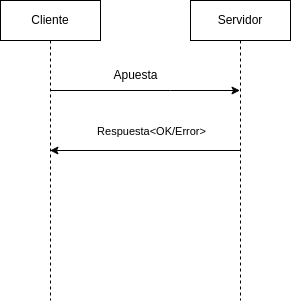

The diagram above was exported from draw.io. Its source (the exported page's mxGraphModel, read from the mxfile embedded in the PNG):
<mxGraphModel dx="818" dy="481" grid="1" gridSize="10" guides="1" tooltips="1" connect="1" arrows="1" fold="1" page="1" pageScale="1" pageWidth="850" pageHeight="1100" math="0" shadow="0">
  <root>
    <mxCell id="0" />
    <mxCell id="1" parent="0" />
    <mxCell id="CgKDKGLs3WwL-N7NRDyH-3" style="edgeStyle=orthogonalEdgeStyle;rounded=0;orthogonalLoop=1;jettySize=auto;html=1;curved=0;" edge="1" parent="1" source="CgKDKGLs3WwL-N7NRDyH-1" target="CgKDKGLs3WwL-N7NRDyH-2">
      <mxGeometry relative="1" as="geometry">
        <Array as="points">
          <mxPoint x="330" y="150" />
          <mxPoint x="330" y="150" />
        </Array>
      </mxGeometry>
    </mxCell>
    <mxCell id="CgKDKGLs3WwL-N7NRDyH-1" value="Cliente" style="shape=umlLifeline;perimeter=lifelinePerimeter;whiteSpace=wrap;html=1;container=1;dropTarget=0;collapsible=0;recursiveResize=0;outlineConnect=0;portConstraint=eastwest;newEdgeStyle={&quot;curved&quot;:0,&quot;rounded&quot;:0};" vertex="1" parent="1">
      <mxGeometry x="160" y="60" width="100" height="300" as="geometry" />
    </mxCell>
    <mxCell id="CgKDKGLs3WwL-N7NRDyH-5" style="edgeStyle=orthogonalEdgeStyle;rounded=0;orthogonalLoop=1;jettySize=auto;html=1;curved=0;" edge="1" parent="1" source="CgKDKGLs3WwL-N7NRDyH-2" target="CgKDKGLs3WwL-N7NRDyH-1">
      <mxGeometry relative="1" as="geometry" />
    </mxCell>
    <mxCell id="CgKDKGLs3WwL-N7NRDyH-6" value="Respuesta&amp;lt;OK/Error&amp;gt;" style="edgeLabel;html=1;align=center;verticalAlign=middle;resizable=0;points=[];" vertex="1" connectable="0" parent="CgKDKGLs3WwL-N7NRDyH-5">
      <mxGeometry x="-0.2053" y="-3" relative="1" as="geometry">
        <mxPoint x="-14" y="-17" as="offset" />
      </mxGeometry>
    </mxCell>
    <mxCell id="CgKDKGLs3WwL-N7NRDyH-2" value="Servidor" style="shape=umlLifeline;perimeter=lifelinePerimeter;whiteSpace=wrap;html=1;container=1;dropTarget=0;collapsible=0;recursiveResize=0;outlineConnect=0;portConstraint=eastwest;newEdgeStyle={&quot;curved&quot;:0,&quot;rounded&quot;:0};" vertex="1" parent="1">
      <mxGeometry x="350" y="60" width="100" height="300" as="geometry" />
    </mxCell>
    <mxCell id="CgKDKGLs3WwL-N7NRDyH-4" value="Apuesta" style="text;html=1;align=center;verticalAlign=middle;resizable=0;points=[];autosize=1;strokeColor=none;fillColor=none;" vertex="1" parent="1">
      <mxGeometry x="260" y="120" width="70" height="30" as="geometry" />
    </mxCell>
  </root>
</mxGraphModel>